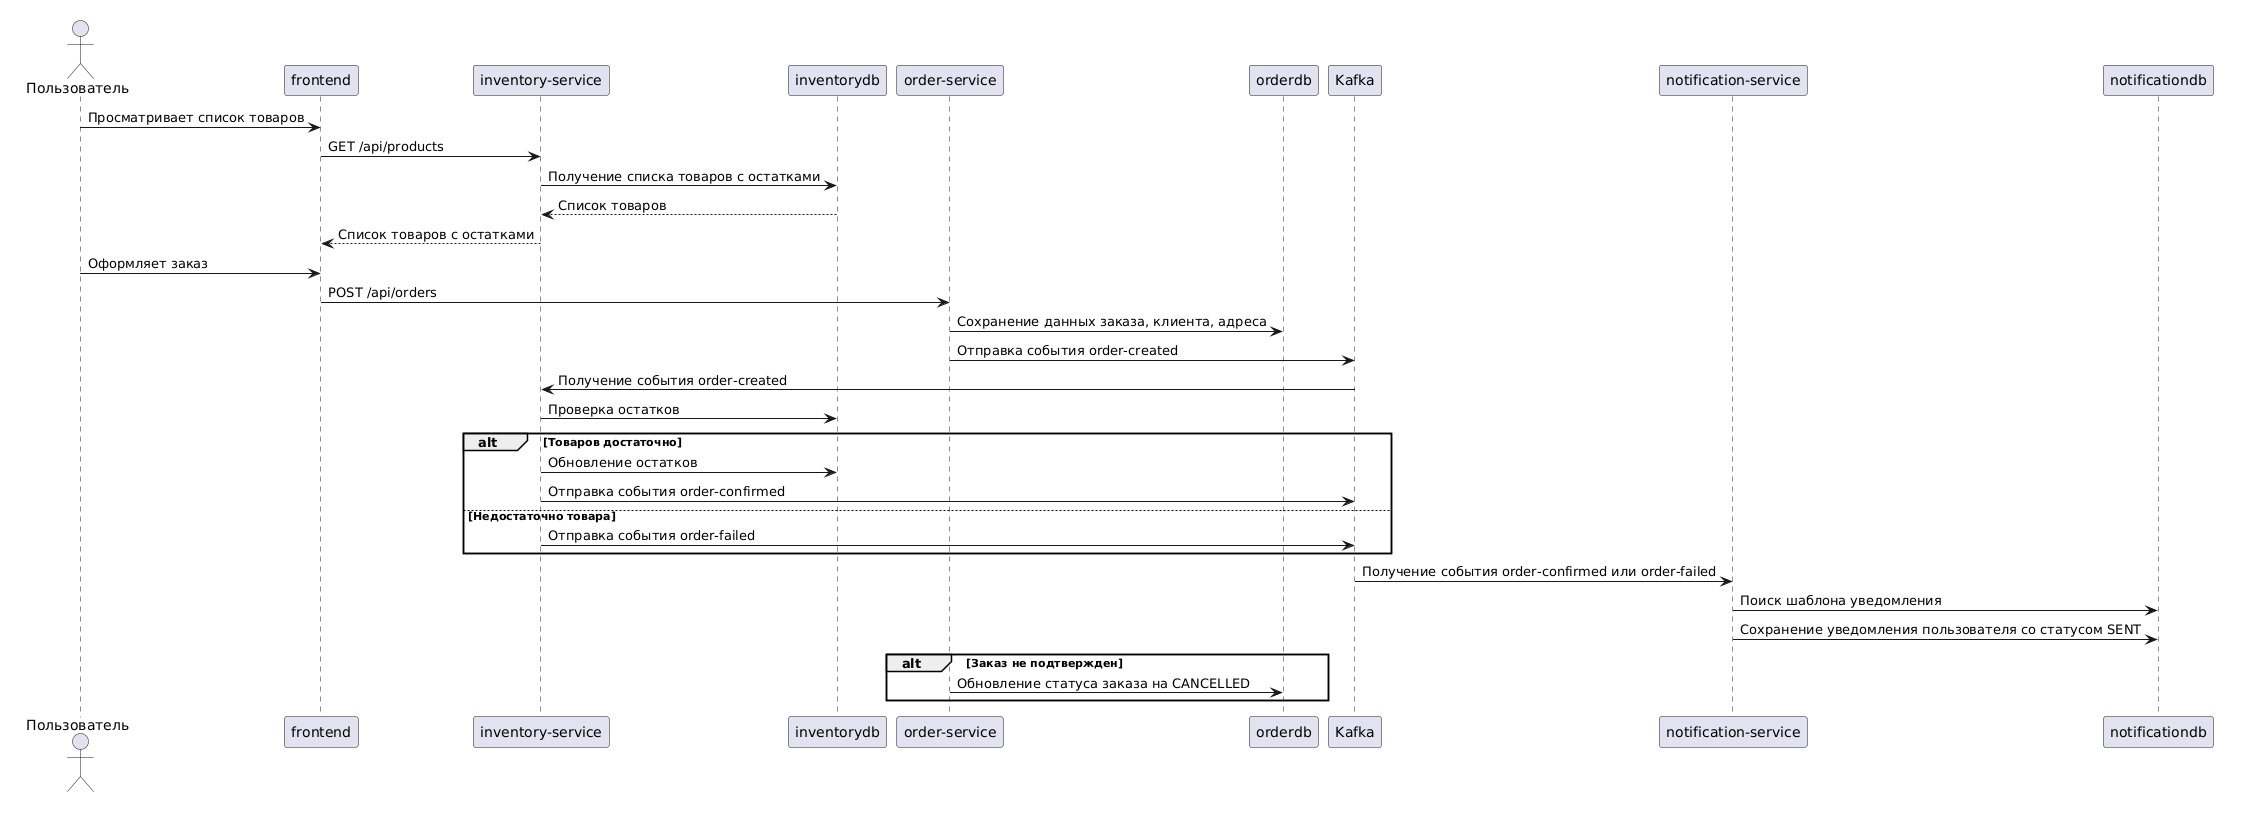

The diagram above was rendered by PlantUML. Its source (embedded in the PNG):
@startuml
actor Пользователь

Пользователь -> frontend: Просматривает список товаров
frontend -> "inventory-service": GET /api/products
"inventory-service" -> "inventorydb": Получение списка товаров с остатками
"inventorydb" --> "inventory-service": Список товаров
"inventory-service" --> frontend: Список товаров с остатками

Пользователь -> frontend: Оформляет заказ
frontend -> "order-service": POST /api/orders
"order-service" -> orderdb: Сохранение данных заказа, клиента, адреса
"order-service" -> Kafka: Отправка события order-created

Kafka -> "inventory-service": Получение события order-created
"inventory-service" -> "inventorydb": Проверка остатков

alt Товаров достаточно
    "inventory-service" -> "inventorydb": Обновление остатков
    "inventory-service" -> Kafka: Отправка события order-confirmed
else Недостаточно товара
    "inventory-service" -> Kafka: Отправка события order-failed
end

Kafka -> "notification-service": Получение события order-confirmed или order-failed
"notification-service" -> notificationdb: Поиск шаблона уведомления
"notification-service" -> notificationdb: Сохранение уведомления пользователя со статусом SENT

alt Заказ не подтвержден
    "order-service" -> orderdb: Обновление статуса заказа на CANCELLED
end
@enduml